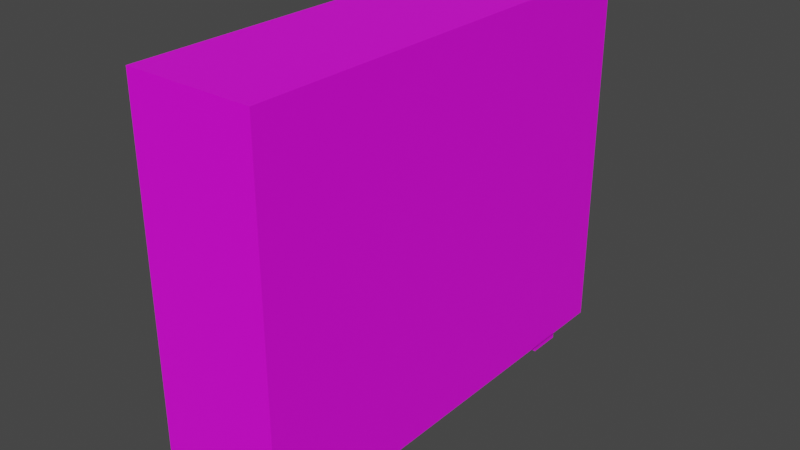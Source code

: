 # Source: Closet.blend  (saved by Blender 2.91.10; exported with 4.5.12 LTS)
import bpy
from mathutils import Matrix  # noqa: F401  (used for matrix-valued properties, if any)

bpy.ops.wm.read_factory_settings(use_empty=True)
scene = bpy.context.scene
scene.name = 'Scene'

# ---- collections
col_collection = bpy.data.collections.new('Collection'); scene.collection.children.link(col_collection)

# ---- images (referenced by path relative to the original .blend; pixels are not part of the script)
import os
ASSET_DIR = os.environ.get("B2B_ASSET_DIR", "")  # directory of the original .blend (textures are referenced by path, not embedded)
HERE = os.path.dirname(os.path.abspath(__file__))  # packed textures are extracted next to this script under _unpacked/

def load_image(name, relpath, width, height, colorspace="sRGB"):
    """Load a texture the original file referenced (path relative to the .blend, or extracted next to this script)."""
    p = next((c for c in (os.path.join(HERE, relpath), os.path.join(ASSET_DIR, relpath)) if relpath and os.path.exists(c)), "")
    if p:
        img = bpy.data.images.load(p, check_existing=True)
        img.name = name
    else:  # same state as the original file: an image datablock whose file is absent (Cycles renders it pink)
        img = bpy.data.images.new(name, width, height)
        img.source = "FILE"
        img.filepath = "//" + (relpath or name)
    img.colorspace_settings.name = colorspace
    return img
img_closettexture = load_image('ClosetTexture', 'ClosetTexture.png', 1024, 1024, 'sRGB')

# ---- materials (node trees are filled in below, after node groups)
mat_material_001 = bpy.data.materials.new('Material.001')
mat_material_001.use_transparent_shadow = False

# ---- material node trees
mat_material_001.use_nodes = True; mat_material_001.node_tree.nodes.clear()
_N = mat_material_001.node_tree.nodes; _L = mat_material_001.node_tree.links
n0 = _N.new('ShaderNodeBsdfPrincipled'); n0.name = 'Principled BSDF'; n0.location = (10, 300)
n0.distribution = 'GGX'
n0.subsurface_method = 'BURLEY'
n0.inputs[3].default_value = 1.45
n0.inputs[27].default_value = (0.0, 0.0, 0.0, 1.0)
n0.inputs[28].default_value = 1.0
n1 = _N.new('ShaderNodeOutputMaterial'); n1.name = 'Material Output'; n1.location = (300, 300)
n2 = _N.new('ShaderNodeTexImage'); n2.name = 'Image Texture'; n2.location = (-285, 188)
n2.image = img_closettexture
_L.new(n0.outputs[0], n1.inputs[0])
_L.new(n2.outputs[0], n0.inputs[0])
n1.is_active_output = True

# ---- world
world_world = bpy.data.worlds.new('World'); scene.world = world_world
world_world.use_nodes = True; world_world.node_tree.nodes.clear()
_N = world_world.node_tree.nodes; _L = world_world.node_tree.links
n0 = _N.new('ShaderNodeOutputWorld'); n0.name = 'World Output'; n0.location = (300, 300)
n1 = _N.new('ShaderNodeBackground'); n1.name = 'Background'; n1.location = (10, 300)
n1.inputs[0].default_value = (0.05088, 0.05088, 0.05088, 1.0)
_L.new(n1.outputs[0], n0.inputs[0])
n0.is_active_output = True
world_world.color = (0.05088, 0.05088, 0.05088)
world_world.use_sun_shadow = False
world_world.sun_shadow_jitter_overblur = 0.0

# ---- meshes
me_cube_001 = bpy.data.meshes.new('Cube.001')
me_cube_001.from_pydata([(0.0, -1.3, -0.7845), (0.0, -1.3, 1.319), (0.0, 1.286, -0.7845), (0.0, 1.286, 1.319), (0.3608, -1.3, -0.7845), (0.3608, -1.3, 1.319), (0.3608, 1.286, -0.7845), (0.3608, 1.286, 1.319), (0.07668, -1.077, -0.9086), (0.07703, -1.075, -0.7845), (0.07668, -0.8746, -0.9086), (0.07703, -0.8725, -0.7845), (0.2855, -1.077, -0.9079), (0.2851, -1.075, -0.7845), (0.2855, -0.8746, -0.9079), (0.2851, -0.8725, -0.7845), (0.2853, 1.107, -0.7845), (0.2853, 1.107, -0.9088), (0.2853, 0.9108, -0.7845), (0.2853, 0.9108, -0.9088), (0.07674, 1.107, -0.7845), (0.07674, 1.107, -0.9088), (0.07674, 0.9108, -0.7845), (0.07674, 0.9108, -0.9088)], [], [(2, 3, 7, 6), (6, 7, 5, 4), (4, 5, 1, 0), (2, 6, 4, 0), (7, 3, 1, 5), (8, 9, 11, 10), (10, 11, 15, 14), (14, 15, 13, 12), (12, 13, 9, 8), (15, 11, 9, 13), (10, 14, 12, 8), (16, 17, 19, 18), (18, 19, 23, 22), (22, 23, 21, 20), (20, 21, 17, 16), (18, 22, 20, 16), (23, 19, 17, 21)])
_uv = me_cube_001.uv_layers.new(name='UVMap')
_uv.uv.foreach_set('vector', [0.9998, 0.0001793, 0.9998, 0.5277, 0.8936, 0.5277, 0.8936, 0.0001793, 0.5736, 0.03785, 0.5736, 0.4939, 0.0001793, 0.4939, 0.0001794, 0.03785, 0.7871, 0.5277, 0.7871, 0.0001793, 0.8933, 0.0001794, 0.8933, 0.5277, 0.574, 0.0001794, 0.6802, 0.0001793, 0.6802, 0.5736, 0.574, 0.5736, 0.7867, 0.5736, 0.6805, 0.5736, 0.6805, 0.0001793, 0.7867, 0.0001794, 0.0001793, 0.5551, 0.0277, 0.5556, 0.0277, 0.6005, 0.0001793, 0.6001, 0.02762, 0.6281, 0.0277, 0.6005, 0.07385, 0.6005, 0.07393, 0.6279, 0.1012, 0.6001, 0.07385, 0.6005, 0.07385, 0.5556, 0.1012, 0.5551, 0.07393, 0.5282, 0.07385, 0.5556, 0.0277, 0.5556, 0.02762, 0.528, 0.07385, 0.6005, 0.0277, 0.6005, 0.0277, 0.5556, 0.07385, 0.5556, 0.2309, 0.573, 0.1846, 0.573, 0.1846, 0.528, 0.2309, 0.528, 0.1545, 0.5799, 0.1842, 0.6121, 0.1016, 0.616, 0.1347, 0.5852, 0.1347, 0.5852, 0.1016, 0.616, 0.1016, 0.5319, 0.1313, 0.5641, 0.1313, 0.5641, 0.1016, 0.5319, 0.1842, 0.528, 0.1511, 0.5588, 0.1511, 0.5588, 0.1842, 0.528, 0.1842, 0.6121, 0.1545, 0.5799, 0.1347, 0.5852, 0.1313, 0.5641, 0.1511, 0.5588, 0.1545, 0.5799, 0.2775, 0.5715, 0.2313, 0.5715, 0.2313, 0.528, 0.2775, 0.528])
me_cube_001.materials.append(mat_material_001)
me_cube_001.use_remesh_fix_poles = True
me_cube_001.use_remesh_preserve_attributes = False
me_cube_001.use_mirror_vertex_groups = False
me_cube_001.update()

# ---- objects
ob_cube = bpy.data.objects.new('Cube', me_cube_001)

# ---- transforms, parenting, visibility, modifiers, constraints
ob_cube.location = (0.0, 0.0, 0.75)
ob_cube.lineart.crease_threshold = 0.0
_m = ob_cube.modifiers.new('Mirror', 'MIRROR')
_m.use_clip = True

# ---- collection membership
col_collection.objects.link(ob_cube)

# ---- scene / render settings (as saved in the file)
scene.frame_start = 1; scene.frame_end = 250; scene.frame_set(0)
scene.render.engine = 'BLENDER_EEVEE_NEXT'
scene.cycles.use_denoising = False
scene.cycles.samples = 128
scene.cycles.sampling_pattern = 'TABULATED_SOBOL'
scene.cycles.use_adaptive_sampling = False
scene.cycles.use_light_tree = False
scene.view_settings.view_transform = 'Filmic'
bpy.context.view_layer.update()

# ---- added for rendering (the .blend has no active camera and no usable light): camera, sun
cam_auto = bpy.data.cameras.new('AutoCamera')
cam_auto.lens = 50.0
cam_auto.sensor_width = 36.0
cam_auto.clip_end = 1000.0
ob_auto_camera = bpy.data.objects.new('AutoCamera', cam_auto)
scene.collection.objects.link(ob_auto_camera)
ob_auto_camera.location = (3.22755, -3.87963, 3.5369)
ob_auto_camera.rotation_euler = (1.09748, -7.21219e-08, 0.694738)
scene.camera = ob_auto_camera
light_auto_sun = bpy.data.lights.new('AutoSun', 'SUN')
light_auto_sun.energy = 3.0
light_auto_sun.angle = 0.0523599
ob_auto_sun = bpy.data.objects.new('AutoSun', light_auto_sun)
scene.collection.objects.link(ob_auto_sun)
ob_auto_sun.rotation_euler = (0.872665, 0.174533, 0.523599)
bpy.context.view_layer.update()
